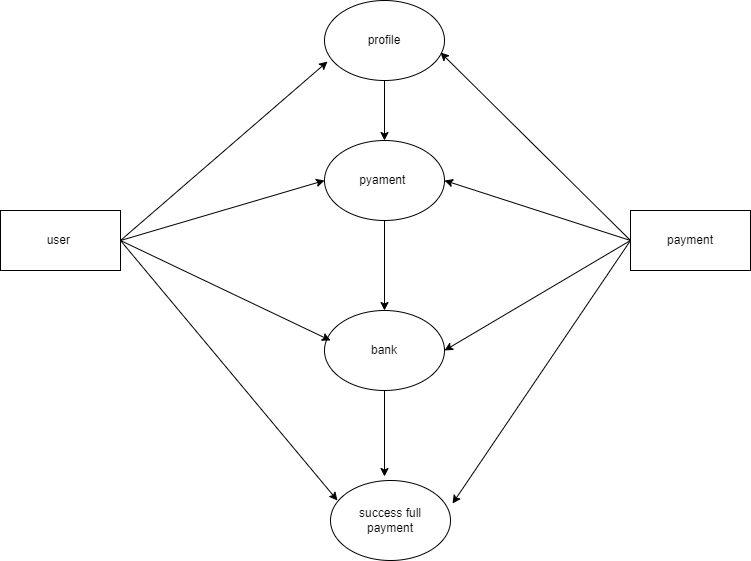

The diagram above was exported from draw.io. Its source (the exported page's mxGraphModel, read from the mxfile embedded in the PNG):
<mxGraphModel dx="880" dy="427" grid="1" gridSize="10" guides="1" tooltips="1" connect="1" arrows="1" fold="1" page="1" pageScale="1" pageWidth="827" pageHeight="1169" math="0" shadow="0">
  <root>
    <mxCell id="0" />
    <mxCell id="1" parent="0" />
    <mxCell id="37bFjlytLC8FW8y92tIP-12" value="profile" style="ellipse;whiteSpace=wrap;html=1;" vertex="1" parent="1">
      <mxGeometry x="354" y="30" width="120" height="80" as="geometry" />
    </mxCell>
    <mxCell id="37bFjlytLC8FW8y92tIP-13" value="user&amp;nbsp;" style="rounded=0;whiteSpace=wrap;html=1;" vertex="1" parent="1">
      <mxGeometry x="30" y="240" width="120" height="60" as="geometry" />
    </mxCell>
    <mxCell id="37bFjlytLC8FW8y92tIP-14" value="pyament&amp;nbsp;" style="ellipse;whiteSpace=wrap;html=1;" vertex="1" parent="1">
      <mxGeometry x="354" y="170" width="120" height="80" as="geometry" />
    </mxCell>
    <mxCell id="37bFjlytLC8FW8y92tIP-15" value="bank" style="ellipse;whiteSpace=wrap;html=1;" vertex="1" parent="1">
      <mxGeometry x="354" y="340" width="120" height="80" as="geometry" />
    </mxCell>
    <mxCell id="37bFjlytLC8FW8y92tIP-16" value="success full&lt;br&gt;payment" style="ellipse;whiteSpace=wrap;html=1;" vertex="1" parent="1">
      <mxGeometry x="360" y="510" width="120" height="80" as="geometry" />
    </mxCell>
    <mxCell id="37bFjlytLC8FW8y92tIP-17" value="payment" style="rounded=0;whiteSpace=wrap;html=1;" vertex="1" parent="1">
      <mxGeometry x="660" y="240" width="120" height="60" as="geometry" />
    </mxCell>
    <mxCell id="37bFjlytLC8FW8y92tIP-18" value="" style="endArrow=classic;html=1;rounded=0;exitX=1;exitY=0.5;exitDx=0;exitDy=0;entryX=0.025;entryY=0.763;entryDx=0;entryDy=0;entryPerimeter=0;" edge="1" parent="1" source="37bFjlytLC8FW8y92tIP-13" target="37bFjlytLC8FW8y92tIP-12">
      <mxGeometry width="50" height="50" relative="1" as="geometry">
        <mxPoint x="380" y="310" as="sourcePoint" />
        <mxPoint x="430" y="260" as="targetPoint" />
      </mxGeometry>
    </mxCell>
    <mxCell id="37bFjlytLC8FW8y92tIP-19" value="" style="endArrow=classic;html=1;rounded=0;exitX=0;exitY=0.5;exitDx=0;exitDy=0;entryX=0.967;entryY=0.65;entryDx=0;entryDy=0;entryPerimeter=0;" edge="1" parent="1" source="37bFjlytLC8FW8y92tIP-17" target="37bFjlytLC8FW8y92tIP-12">
      <mxGeometry width="50" height="50" relative="1" as="geometry">
        <mxPoint x="380" y="310" as="sourcePoint" />
        <mxPoint x="430" y="260" as="targetPoint" />
      </mxGeometry>
    </mxCell>
    <mxCell id="37bFjlytLC8FW8y92tIP-20" value="" style="endArrow=classic;html=1;rounded=0;exitX=0.5;exitY=1;exitDx=0;exitDy=0;entryX=0.5;entryY=0;entryDx=0;entryDy=0;" edge="1" parent="1" source="37bFjlytLC8FW8y92tIP-12" target="37bFjlytLC8FW8y92tIP-14">
      <mxGeometry width="50" height="50" relative="1" as="geometry">
        <mxPoint x="380" y="310" as="sourcePoint" />
        <mxPoint x="430" y="260" as="targetPoint" />
      </mxGeometry>
    </mxCell>
    <mxCell id="37bFjlytLC8FW8y92tIP-21" value="" style="endArrow=classic;html=1;rounded=0;exitX=0.5;exitY=1;exitDx=0;exitDy=0;entryX=0.5;entryY=0;entryDx=0;entryDy=0;" edge="1" parent="1" source="37bFjlytLC8FW8y92tIP-14" target="37bFjlytLC8FW8y92tIP-15">
      <mxGeometry width="50" height="50" relative="1" as="geometry">
        <mxPoint x="380" y="310" as="sourcePoint" />
        <mxPoint x="430" y="260" as="targetPoint" />
      </mxGeometry>
    </mxCell>
    <mxCell id="37bFjlytLC8FW8y92tIP-22" value="" style="endArrow=classic;html=1;rounded=0;entryX=0.45;entryY=-0.05;entryDx=0;entryDy=0;exitX=0.5;exitY=1;exitDx=0;exitDy=0;entryPerimeter=0;" edge="1" parent="1" source="37bFjlytLC8FW8y92tIP-15" target="37bFjlytLC8FW8y92tIP-16">
      <mxGeometry width="50" height="50" relative="1" as="geometry">
        <mxPoint x="380" y="510" as="sourcePoint" />
        <mxPoint x="430" y="460" as="targetPoint" />
      </mxGeometry>
    </mxCell>
    <mxCell id="37bFjlytLC8FW8y92tIP-23" value="" style="endArrow=classic;html=1;rounded=0;exitX=1;exitY=0.5;exitDx=0;exitDy=0;entryX=0.05;entryY=0.375;entryDx=0;entryDy=0;entryPerimeter=0;" edge="1" parent="1" source="37bFjlytLC8FW8y92tIP-13" target="37bFjlytLC8FW8y92tIP-15">
      <mxGeometry width="50" height="50" relative="1" as="geometry">
        <mxPoint x="380" y="410" as="sourcePoint" />
        <mxPoint x="430" y="360" as="targetPoint" />
      </mxGeometry>
    </mxCell>
    <mxCell id="37bFjlytLC8FW8y92tIP-24" value="" style="endArrow=classic;html=1;rounded=0;exitX=0;exitY=0.5;exitDx=0;exitDy=0;entryX=1;entryY=0.5;entryDx=0;entryDy=0;" edge="1" parent="1" source="37bFjlytLC8FW8y92tIP-17" target="37bFjlytLC8FW8y92tIP-15">
      <mxGeometry width="50" height="50" relative="1" as="geometry">
        <mxPoint x="380" y="410" as="sourcePoint" />
        <mxPoint x="430" y="360" as="targetPoint" />
      </mxGeometry>
    </mxCell>
    <mxCell id="37bFjlytLC8FW8y92tIP-25" value="" style="endArrow=classic;html=1;rounded=0;entryX=0;entryY=0.5;entryDx=0;entryDy=0;" edge="1" parent="1" target="37bFjlytLC8FW8y92tIP-14">
      <mxGeometry width="50" height="50" relative="1" as="geometry">
        <mxPoint x="150" y="270" as="sourcePoint" />
        <mxPoint x="430" y="160" as="targetPoint" />
      </mxGeometry>
    </mxCell>
    <mxCell id="37bFjlytLC8FW8y92tIP-26" value="" style="endArrow=classic;html=1;rounded=0;entryX=1;entryY=0.5;entryDx=0;entryDy=0;" edge="1" parent="1" target="37bFjlytLC8FW8y92tIP-14">
      <mxGeometry width="50" height="50" relative="1" as="geometry">
        <mxPoint x="660" y="270" as="sourcePoint" />
        <mxPoint x="430" y="160" as="targetPoint" />
      </mxGeometry>
    </mxCell>
    <mxCell id="37bFjlytLC8FW8y92tIP-27" value="" style="endArrow=classic;html=1;rounded=0;exitX=1;exitY=0.5;exitDx=0;exitDy=0;entryX=0.058;entryY=0.25;entryDx=0;entryDy=0;entryPerimeter=0;" edge="1" parent="1" source="37bFjlytLC8FW8y92tIP-13" target="37bFjlytLC8FW8y92tIP-16">
      <mxGeometry width="50" height="50" relative="1" as="geometry">
        <mxPoint x="380" y="410" as="sourcePoint" />
        <mxPoint x="430" y="360" as="targetPoint" />
      </mxGeometry>
    </mxCell>
    <mxCell id="37bFjlytLC8FW8y92tIP-28" value="" style="endArrow=classic;html=1;rounded=0;exitX=0;exitY=0.5;exitDx=0;exitDy=0;entryX=1.017;entryY=0.288;entryDx=0;entryDy=0;entryPerimeter=0;" edge="1" parent="1" source="37bFjlytLC8FW8y92tIP-17" target="37bFjlytLC8FW8y92tIP-16">
      <mxGeometry width="50" height="50" relative="1" as="geometry">
        <mxPoint x="380" y="410" as="sourcePoint" />
        <mxPoint x="430" y="360" as="targetPoint" />
      </mxGeometry>
    </mxCell>
  </root>
</mxGraphModel>